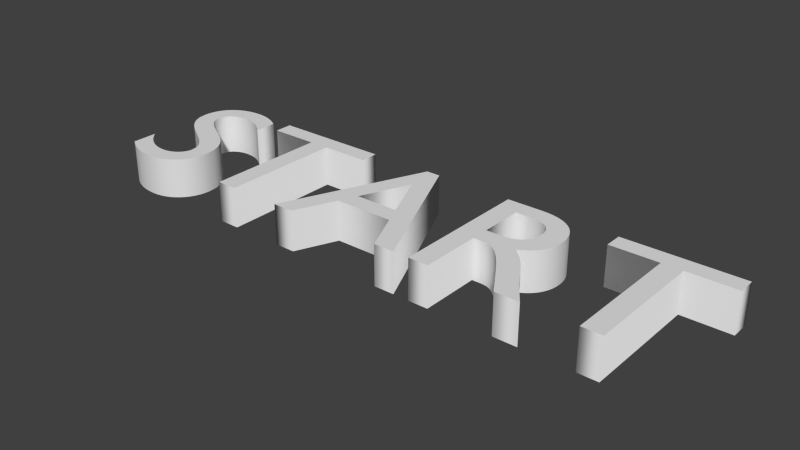 # Source: Start1.1.blend  (saved by Blender 2.76.0; exported with 4.5.12 LTS)
import bpy
from mathutils import Matrix  # noqa: F401  (used for matrix-valued properties, if any)

bpy.ops.wm.read_factory_settings(use_empty=True)
scene = bpy.context.scene
scene.name = 'Scene'

# ---- collections
col_collection_1 = bpy.data.collections.new('Collection 1'); scene.collection.children.link(col_collection_1)

# ---- world
world_world = bpy.data.worlds.new('World'); scene.world = world_world
world_world.color = (0.05088, 0.05088, 0.05088)
world_world.use_sun_shadow = False
world_world.sun_shadow_jitter_overblur = 0.0
world_world.cycles.sampling_method = 'MANUAL'
world_world.cycles.sample_map_resolution = 256

# ---- curves / text
txt_text = bpy.data.curves.new('Text', 'FONT')
txt_text.dimensions = '2D'
txt_text.body = 'START'
txt_text.use_path_clamp = True
txt_text.bevel_resolution = 0
txt_text.extrude = 0.098

# ---- objects
ob_text = bpy.data.objects.new('Text', txt_text)

# ---- transforms, parenting, visibility, modifiers, constraints
ob_text.location = (0.0, 0.0, 0.0)
ob_text.lineart.crease_threshold = 0.0

# ---- collection membership
col_collection_1.objects.link(ob_text)

# ---- scene / render settings (as saved in the file)
scene.frame_start = 1; scene.frame_end = 250; scene.frame_set(1)
scene.render.engine = 'BLENDER_EEVEE_NEXT'
scene.render.resolution_percentage = 50
scene.render.dither_intensity = 0.0
scene.cycles.use_denoising = False
scene.cycles.samples = 10
scene.cycles.sampling_pattern = 'TABULATED_SOBOL'
scene.cycles.light_sampling_threshold = 0.0
scene.cycles.use_adaptive_sampling = False
scene.cycles.use_light_tree = False
scene.cycles.blur_glossy = 0.0
scene.cycles.pixel_filter_type = 'GAUSSIAN'
scene.cycles.sample_clamp_indirect = 0.0
scene.view_settings.view_transform = 'Standard'
bpy.context.view_layer.update()

# ---- added for rendering (the .blend has no active camera and no usable light): camera, sun
cam_auto = bpy.data.cameras.new('AutoCamera')
cam_auto.lens = 50.0
cam_auto.sensor_width = 36.0
cam_auto.clip_end = 1000.0
ob_auto_camera = bpy.data.objects.new('AutoCamera', cam_auto)
scene.collection.objects.link(ob_auto_camera)
ob_auto_camera.location = (4.22223, -2.94967, 2.19378)
ob_auto_camera.rotation_euler = (1.09748, -7.21219e-08, 0.694738)
scene.camera = ob_auto_camera
light_auto_sun = bpy.data.lights.new('AutoSun', 'SUN')
light_auto_sun.energy = 3.0
light_auto_sun.angle = 0.0523599
ob_auto_sun = bpy.data.objects.new('AutoSun', light_auto_sun)
scene.collection.objects.link(ob_auto_sun)
ob_auto_sun.rotation_euler = (0.872665, 0.174533, 0.523599)
bpy.context.view_layer.update()
